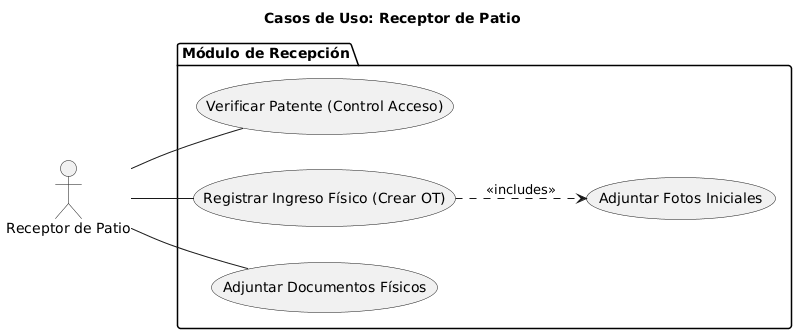

The diagram above was rendered by PlantUML. Its source (embedded in the PNG):
@startuml
title Casos de Uso: Receptor de Patio
left to right direction
actor "Receptor de Patio" as Receptor

package "Módulo de Recepción" {
    usecase "Verificar Patente (Control Acceso)" as CU2_5
    usecase "Registrar Ingreso Físico (Crear OT)" as CU2_3
    usecase "Adjuntar Fotos Iniciales" as CU2_4
    usecase "Adjuntar Documentos Físicos" as CU5_1
}

Receptor -- CU2_5
Receptor -- CU2_3
Receptor -- CU5_1

' Registrar ingreso incluye obligatoriamente las fotos
CU2_3 ..> CU2_4 : <<includes>>
@enduml